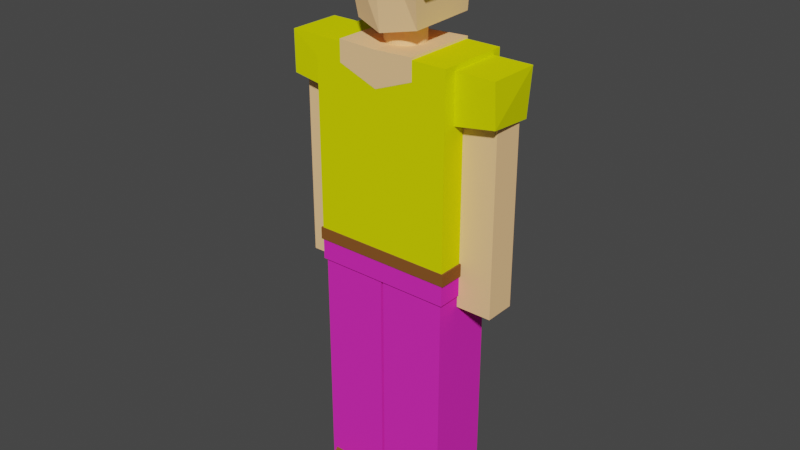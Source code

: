 # Source: humanyellow.blend  (saved by Blender 2.90.8; exported with 4.5.12 LTS)
import bpy
from mathutils import Matrix  # noqa: F401  (used for matrix-valued properties, if any)

bpy.ops.wm.read_factory_settings(use_empty=True)
scene = bpy.context.scene
scene.name = 'Scene'

# ---- collections
col_collection = bpy.data.collections.new('Collection'); scene.collection.children.link(col_collection)

# ---- materials (node trees are filled in below, after node groups)
mat_pants3 = bpy.data.materials.new('pants3')
mat_pants3.use_transparent_shadow = False
mat_pants3.diffuse_color = (0.8, 0.02905, 0.5063, 1.0)
mat_skin_019 = bpy.data.materials.new('skin.019')
mat_skin_019.use_transparent_shadow = False
mat_skin_019.diffuse_color = (1.0, 0.6105, 0.2961, 1.0)
mat_skin_016 = bpy.data.materials.new('skin.016')
mat_skin_016.use_transparent_shadow = False
mat_skin_016.diffuse_color = (1.0, 0.6105, 0.2961, 1.0)
mat_belt_028 = bpy.data.materials.new('belt.028')
mat_belt_028.use_transparent_shadow = False
mat_belt_028.diffuse_color = (0.237, 0.08851, 0.0218, 1.0)
mat_belt_027 = bpy.data.materials.new('belt.027')
mat_belt_027.use_transparent_shadow = False
mat_belt_027.diffuse_color = (0.237, 0.08851, 0.0218, 1.0)
mat_belt_026 = bpy.data.materials.new('belt.026')
mat_belt_026.use_transparent_shadow = False
mat_belt_026.diffuse_color = (0.237, 0.08851, 0.0218, 1.0)
mat_belt_025 = bpy.data.materials.new('belt.025')
mat_belt_025.use_transparent_shadow = False
mat_belt_025.diffuse_color = (0.237, 0.08851, 0.0218, 1.0)
mat_skin_008 = bpy.data.materials.new('skin.008')
mat_skin_008.use_transparent_shadow = False
mat_skin_008.diffuse_color = (1.0, 0.6105, 0.2961, 1.0)
mat_skin_007 = bpy.data.materials.new('skin.007')
mat_skin_007.use_transparent_shadow = False
mat_skin_007.diffuse_color = (1.0, 0.6105, 0.2961, 1.0)
mat_shirt3 = bpy.data.materials.new('shirt3')
mat_shirt3.use_transparent_shadow = False
mat_shirt3.diffuse_color = (0.7532, 0.8, 0.0015, 1.0)
mat_belt_011 = bpy.data.materials.new('belt.011')
mat_belt_011.use_transparent_shadow = False
mat_belt_011.diffuse_color = (0.237, 0.08851, 0.0218, 1.0)
mat_belt_010 = bpy.data.materials.new('belt.010')
mat_belt_010.use_transparent_shadow = False
mat_belt_010.diffuse_color = (0.237, 0.08851, 0.0218, 1.0)
mat_belt_009 = bpy.data.materials.new('belt.009')
mat_belt_009.use_transparent_shadow = False
mat_belt_009.diffuse_color = (0.237, 0.08851, 0.0218, 1.0)
mat_belt_008 = bpy.data.materials.new('belt.008')
mat_belt_008.use_transparent_shadow = False
mat_belt_008.diffuse_color = (0.237, 0.08851, 0.0218, 1.0)
mat_skin_006 = bpy.data.materials.new('skin.006')
mat_skin_006.use_transparent_shadow = False
mat_skin_006.diffuse_color = (1.0, 0.6105, 0.2961, 1.0)

# ---- material node trees

# ---- world
world_world = bpy.data.worlds.new('World'); scene.world = world_world
world_world.use_nodes = True; world_world.node_tree.nodes.clear()
_N = world_world.node_tree.nodes; _L = world_world.node_tree.links
n0 = _N.new('ShaderNodeOutputWorld'); n0.name = 'World Output'; n0.location = (300, 300)
n1 = _N.new('ShaderNodeBackground'); n1.name = 'Background'; n1.location = (10, 300)
n1.inputs[0].default_value = (0.05088, 0.05088, 0.05088, 1.0)
_L.new(n1.outputs[0], n0.inputs[0])
n0.is_active_output = True
world_world.color = (0.05088, 0.05088, 0.05088)
world_world.use_sun_shadow = False
world_world.sun_shadow_jitter_overblur = 0.0

# ---- meshes
me_cube_034 = bpy.data.meshes.new('Cube.034')
me_cube_034.from_pydata([(1.0, -3.848, -0.2599), (1.0, 3.848, -0.2599), (1.0, -3.848, 0.2599), (1.0, 3.848, 0.2599), (-1.0, -3.848, -0.2599), (-1.0, 3.848, -0.2599), (-1.0, -3.848, 0.2599), (-1.0, 3.848, 0.2599), (1.018, 9.379, 0.1283), (1.018, 10.7, 0.1283), (0.9007, 9.379, 0.1256), (0.9007, 10.7, 0.1256), (0.7879, 9.379, 0.1174), (0.7879, 10.7, 0.1174), (0.6839, 9.379, 0.1042), (0.6839, 10.7, 0.1042), (0.5928, 9.379, 0.08634), (0.5928, 10.7, 0.08634), (0.518, 9.379, 0.06461), (0.518, 10.7, 0.06461), (0.4625, 9.379, 0.03982), (0.4625, 10.7, 0.03982), (0.4283, 9.379, 0.01293), (0.4283, 10.7, 0.01293), (0.4167, 9.379, -0.01505), (0.4167, 10.7, -0.01505), (0.4283, 9.379, -0.04302), (0.4283, 10.7, -0.04302), (0.4625, 9.379, -0.06992), (0.4625, 10.7, -0.06992), (0.518, 9.379, -0.09471), (0.518, 10.7, -0.09471), (0.5928, 9.379, -0.1164), (0.5928, 10.7, -0.1164), (0.6839, 9.379, -0.1343), (0.6839, 10.7, -0.1343), (0.7879, 9.379, -0.1475), (0.7879, 10.7, -0.1475), (0.9007, 9.379, -0.1557), (0.9007, 10.7, -0.1557), (1.018, 9.379, -0.1584), (1.018, 10.7, -0.1584), (1.135, 9.379, -0.1557), (1.135, 10.7, -0.1557), (1.248, 9.379, -0.1475), (1.248, 10.7, -0.1475), (1.352, 9.379, -0.1343), (1.352, 10.7, -0.1343), (1.443, 9.379, -0.1164), (1.443, 10.7, -0.1164), (1.518, 9.379, -0.09471), (1.518, 10.7, -0.09471), (1.573, 9.379, -0.06992), (1.573, 10.7, -0.06992), (1.608, 9.379, -0.04302), (1.608, 10.7, -0.04302), (1.619, 9.379, -0.01505), (1.619, 10.7, -0.01505), (1.608, 9.379, 0.01293), (1.608, 10.7, 0.01293), (1.573, 9.379, 0.03982), (1.573, 10.7, 0.03982), (1.518, 9.379, 0.06461), (1.518, 10.7, 0.06461), (1.443, 9.379, 0.08634), (1.443, 10.7, 0.08634), (1.352, 9.379, 0.1042), (1.352, 10.7, 0.1042), (1.248, 9.379, 0.1174), (1.248, 10.7, 0.1174), (1.135, 9.379, 0.1256), (1.135, 10.7, 0.1256), (1.955, 10.75, -0.3769), (2.157, 13.33, -0.3769), (2.004, 10.71, 0.1858), (2.157, 13.33, 0.2922), (0.1452, 10.63, -0.3769), (-0.2478, 13.3, -0.3769), (0.1201, 10.72, 0.1932), (-0.1292, 13.3, 0.2922), (0.9471, 10.49, 0.2351), (0.8958, 13.45, 0.2922), (1.001, 10.74, -0.3769), (0.8972, 13.32, -0.3769), (2.108, 13.09, -0.3342), (2.108, 13.55, -0.3342), (2.108, 13.09, 0.2218), (2.108, 13.55, 0.2218), (-0.09206, 13.09, -0.3342), (-0.09206, 13.55, -0.3342), (-0.09206, 13.09, 0.2218), (-0.09206, 13.55, 0.2218), (2.128, 11.37, -0.3139), (2.128, 11.37, -0.4332), (2.128, 13.51, -0.3139), (2.128, 13.51, -0.4332), (-0.07213, 11.37, -0.3139), (-0.07213, 11.37, -0.4332), (-0.07213, 13.51, -0.3139), (-0.07213, 13.51, -0.4332), (0.301, 12.02, -0.4138), (-0.1407, 11.95, -0.4141), (0.07095, 13.58, -0.4031), (-0.3708, 13.51, -0.4033), (0.3053, 11.96, 0.2174), (-0.1364, 11.89, 0.2171), (0.07527, 13.51, 0.2281), (-0.3665, 13.44, 0.2279), (2.358, 11.85, -0.4138), (1.912, 11.87, -0.4141), (2.421, 13.42, -0.4031), (1.975, 13.44, -0.4033), (2.351, 11.79, 0.2174), (1.904, 11.81, 0.2171), (2.414, 13.36, 0.2281), (1.967, 13.38, 0.2279), (4.197, 2.944, -0.1797), (4.197, 8.814, -0.1797), (4.197, 2.944, 0.07277), (4.197, 8.814, 0.07277), (3.112, 2.944, -0.1797), (3.112, 8.814, -0.1797), (3.112, 2.944, 0.07277), (3.112, 8.814, 0.07277), (-1.082, 2.944, -0.1797), (-1.082, 8.814, -0.1797), (-1.082, 2.944, 0.07277), (-1.082, 8.814, 0.07277), (-2.168, 2.944, -0.1797), (-2.168, 8.814, -0.1797), (-2.168, 2.944, 0.07277), (-2.168, 8.814, 0.07277), (2.111, 8.292, -0.2463), (2.111, 9.922, -0.2463), (2.111, 8.292, 0.1772), (2.111, 9.922, 0.1772), (4.239, 8.447, -0.2448), (4.349, 9.922, -0.2463), (4.382, 8.641, 0.1667), (4.349, 9.922, 0.1772), (-0.02509, 8.292, -0.2441), (-0.02509, 9.922, -0.2441), (-0.02509, 8.292, 0.1795), (-0.02509, 9.922, 0.1795), (-2.153, 8.447, -0.2426), (-2.263, 9.922, -0.2441), (-2.296, 8.641, 0.1689), (-2.263, 9.922, 0.1795), (2.805, -3.386, 0.1886), (2.805, -3.29, 0.2043), (2.805, -4.0, 0.4425), (2.805, -3.905, 0.4582), (1.241, -3.386, 0.1886), (1.241, -3.29, 0.2043), (1.241, -4.0, 0.4425), (1.241, -3.905, 0.4582), (2.809, -3.847, 0.2615), (2.809, -3.703, 0.2965), (1.245, -3.847, 0.2615), (1.245, -3.698, 0.2981), (2.947, -4.039, -0.2522), (2.947, -3.866, -0.2522), (2.947, -4.039, 0.5386), (2.947, -3.866, 0.5386), (1.04, -4.039, -0.2522), (1.04, -3.866, -0.2522), (1.04, -4.039, 0.5386), (1.04, -3.866, 0.5386), (0.8371, -4.039, -0.2522), (0.8371, -3.866, -0.2522), (0.8371, -4.039, 0.5386), (0.8371, -3.866, 0.5386), (-1.07, -4.039, -0.2522), (-1.07, -3.866, -0.2522), (-1.07, -4.039, 0.5386), (-1.07, -3.866, 0.5386), (0.6956, -3.386, 0.1886), (0.6956, -3.29, 0.2043), (0.6956, -4.0, 0.4425), (0.6956, -3.905, 0.4582), (-0.8691, -3.386, 0.1886), (-0.8691, -3.29, 0.2043), (-0.8691, -4.0, 0.4425), (-0.8691, -3.905, 0.4582), (0.6998, -3.847, 0.2615), (0.6998, -3.703, 0.2965), (-0.8648, -3.847, 0.2615), (-0.8648, -3.698, 0.2981), (3.086, -3.848, -0.2599), (3.086, 3.848, -0.2599), (3.086, -3.848, 0.2599), (3.086, 3.848, 0.2599), (1.086, -3.848, -0.2599), (1.086, 3.848, -0.2599), (1.086, -3.848, 0.2599), (1.086, 3.848, 0.2599), (3.21, 3.956, -0.3249), (3.21, 4.332, -0.3249), (3.21, 3.956, 0.284), (3.21, 4.332, 0.284), (-1.126, 3.956, -0.3249), (-1.126, 4.332, -0.3249), (-1.126, 3.956, 0.284), (-1.126, 4.332, 0.284), (3.157, 3.317, -0.3174), (3.157, 4.112, -0.3174), (3.157, 3.317, 0.2765), (3.157, 4.112, 0.2765), (-1.073, 3.317, -0.3174), (-1.073, 4.112, -0.3174), (-1.073, 3.317, 0.2765), (-1.073, 4.112, 0.2765), (3.157, 4.096, -0.3174), (3.157, 10.07, -0.3174), (3.157, 4.096, 0.2765), (3.157, 10.07, 0.2765), (-1.073, 4.096, -0.3174), (-1.073, 10.07, -0.3174), (-1.073, 4.096, 0.2765), (-1.073, 10.07, 0.2765), (2.119, 9.488, -0.3283), (2.119, 10.14, -0.3283), (2.119, 9.488, 0.2784), (2.119, 10.14, 0.2784), (-0.2522, 9.488, -0.3283), (-0.2522, 10.14, -0.3283), (-0.2522, 9.488, 0.2784), (-0.2522, 10.14, 0.2784), (0.9334, 9.027, 0.2784), (0.9334, 10.09, 0.2784), (0.9334, 9.027, -0.3283), (0.9334, 10.08, -0.3283)], [], [(0, 1, 3, 2), (2, 3, 7, 6), (6, 7, 5, 4), (4, 5, 1, 0), (2, 6, 4, 0), (7, 3, 1, 5), (8, 9, 11, 10), (10, 11, 13, 12), (12, 13, 15, 14), (14, 15, 17, 16), (16, 17, 19, 18), (18, 19, 21, 20), (20, 21, 23, 22), (22, 23, 25, 24), (24, 25, 27, 26), (26, 27, 29, 28), (28, 29, 31, 30), (30, 31, 33, 32), (32, 33, 35, 34), (34, 35, 37, 36), (36, 37, 39, 38), (38, 39, 41, 40), (40, 41, 43, 42), (42, 43, 45, 44), (44, 45, 47, 46), (46, 47, 49, 48), (48, 49, 51, 50), (50, 51, 53, 52), (52, 53, 55, 54), (54, 55, 57, 56), (56, 57, 59, 58), (58, 59, 61, 60), (60, 61, 63, 62), (62, 63, 65, 64), (64, 65, 67, 66), (66, 67, 69, 68), (11, 9, 71, 69, 67, 65, 63, 61, 59, 57, 55, 53, 51, 49, 47, 45, 43, 41, 39, 37, 35, 33, 31, 29, 27, 25, 23, 21, 19, 17, 15, 13), (68, 69, 71, 70), (70, 71, 9, 8), (8, 10, 12, 14, 16, 18, 20, 22, 24, 26, 28, 30, 32, 34, 36, 38, 40, 42, 44, 46, 48, 50, 52, 54, 56, 58, 60, 62, 64, 66, 68, 70), (72, 73, 75, 74), (80, 81, 79, 78), (78, 79, 77, 76), (82, 83, 73, 72), (80, 78, 76, 82), (81, 75, 73, 83), (79, 81, 83, 77), (74, 80, 82, 72), (76, 77, 83, 82), (74, 75, 81, 80), (84, 85, 87, 86), (86, 87, 91, 90), (90, 91, 89, 88), (88, 89, 85, 84), (86, 90, 88, 84), (91, 87, 85, 89), (92, 93, 95, 94), (94, 95, 99, 98), (98, 99, 97, 96), (96, 97, 93, 92), (94, 98, 96, 92), (99, 95, 93, 97), (100, 101, 103, 102), (102, 103, 107, 106), (106, 107, 105, 104), (104, 105, 101, 100), (102, 106, 104, 100), (107, 103, 101, 105), (108, 109, 111, 110), (110, 111, 115, 114), (114, 115, 113, 112), (112, 113, 109, 108), (110, 114, 112, 108), (115, 111, 109, 113), (116, 117, 119, 118), (118, 119, 123, 122), (122, 123, 121, 120), (120, 121, 117, 116), (118, 122, 120, 116), (123, 119, 117, 121), (124, 125, 127, 126), (126, 127, 131, 130), (130, 131, 129, 128), (128, 129, 125, 124), (126, 130, 128, 124), (131, 127, 125, 129), (132, 134, 135, 133), (134, 138, 139, 135), (138, 136, 137, 139), (136, 132, 133, 137), (134, 132, 136, 138), (139, 137, 133, 135), (140, 141, 143, 142), (142, 143, 147, 146), (146, 147, 145, 144), (144, 145, 141, 140), (142, 146, 144, 140), (147, 143, 141, 145), (156, 157, 151, 150), (150, 151, 155, 154), (158, 159, 153, 152), (152, 153, 149, 148), (156, 158, 152, 148), (159, 157, 149, 153), (155, 151, 157, 159), (150, 154, 158, 156), (154, 155, 159, 158), (148, 149, 157, 156), (160, 161, 163, 162), (162, 163, 167, 166), (166, 167, 165, 164), (164, 165, 161, 160), (162, 166, 164, 160), (167, 163, 161, 165), (168, 169, 171, 170), (170, 171, 175, 174), (174, 175, 173, 172), (172, 173, 169, 168), (170, 174, 172, 168), (175, 171, 169, 173), (184, 185, 179, 178), (178, 179, 183, 182), (186, 187, 181, 180), (180, 181, 177, 176), (184, 186, 180, 176), (187, 185, 177, 181), (183, 179, 185, 187), (178, 182, 186, 184), (182, 183, 187, 186), (176, 177, 185, 184), (188, 189, 191, 190), (190, 191, 195, 194), (194, 195, 193, 192), (192, 193, 189, 188), (190, 194, 192, 188), (195, 191, 189, 193), (196, 197, 199, 198), (198, 199, 203, 202), (202, 203, 201, 200), (200, 201, 197, 196), (198, 202, 200, 196), (203, 199, 197, 201), (204, 205, 207, 206), (206, 207, 211, 210), (210, 211, 209, 208), (208, 209, 205, 204), (206, 210, 208, 204), (211, 207, 205, 209), (212, 213, 215, 214), (214, 215, 219, 218), (218, 219, 217, 216), (216, 217, 213, 212), (214, 218, 216, 212), (219, 215, 213, 217), (220, 221, 223, 222), (228, 229, 227, 226), (226, 227, 225, 224), (230, 231, 221, 220), (228, 226, 224, 230), (229, 223, 221, 231), (227, 229, 231, 225), (222, 228, 230, 220), (224, 225, 231, 230), (222, 223, 229, 228)])
me_cube_034.polygons.foreach_set('material_index', [0, 0, 0, 0, 0, 0, 1, 1, 1, 1, 1, 1, 1, 1, 1, 1, 1, 1, 1, 1, 1, 1, 1, 1, 1, 1, 1, 1, 1, 1, 1, 1, 1, 1, 1, 1, 1, 1, 1, 1, 2, 2, 2, 2, 2, 2, 2, 2, 2, 2, 3, 3, 3, 3, 3, 3, 4, 4, 4, 4, 4, 4, 5, 5, 5, 5, 5, 5, 6, 6, 6, 6, 6, 6, 7, 7, 7, 7, 7, 7, 8, 8, 8, 8, 8, 8, 9, 9, 9, 9, 9, 9, 9, 9, 9, 9, 9, 9, 10, 10, 10, 10, 10, 10, 10, 10, 10, 10, 11, 11, 11, 11, 11, 11, 12, 12, 12, 12, 12, 12, 13, 13, 13, 13, 13, 13, 13, 13, 13, 13, 0, 0, 0, 0, 0, 0, 13, 13, 13, 13, 13, 13, 0, 0, 0, 0, 0, 0, 9, 9, 9, 9, 9, 9, 14, 14, 14, 14, 14, 14, 14, 14, 14, 14])
_uv = me_cube_034.uv_layers.new(name='UVMap')
_uv.uv.foreach_set('vector', [0.375, 0.0, 0.625, 0.0, 0.625, 0.25, 0.375, 0.25, 0.375, 0.25, 0.625, 0.25, 0.625, 0.5, 0.375, 0.5, 0.375, 0.5, 0.625, 0.5, 0.625, 0.75, 0.375, 0.75, 0.375, 0.75, 0.625, 0.75, 0.625, 1.0, 0.375, 1.0, 0.125, 0.5, 0.375, 0.5, 0.375, 0.75, 0.125, 0.75, 0.625, 0.5, 0.875, 0.5, 0.875, 0.75, 0.625, 0.75, 1.0, 0.5, 1.0, 1.0, 0.9688, 1.0, 0.9688, 0.5, 0.9688, 0.5, 0.9688, 1.0, 0.9375, 1.0, 0.9375, 0.5, 0.9375, 0.5, 0.9375, 1.0, 0.9062, 1.0, 0.9062, 0.5, 0.9062, 0.5, 0.9062, 1.0, 0.875, 1.0, 0.875, 0.5, 0.875, 0.5, 0.875, 1.0, 0.8438, 1.0, 0.8438, 0.5, 0.8438, 0.5, 0.8438, 1.0, 0.8125, 1.0, 0.8125, 0.5, 0.8125, 0.5, 0.8125, 1.0, 0.7812, 1.0, 0.7812, 0.5, 0.7812, 0.5, 0.7812, 1.0, 0.75, 1.0, 0.75, 0.5, 0.75, 0.5, 0.75, 1.0, 0.7188, 1.0, 0.7188, 0.5, 0.7188, 0.5, 0.7188, 1.0, 0.6875, 1.0, 0.6875, 0.5, 0.6875, 0.5, 0.6875, 1.0, 0.6562, 1.0, 0.6562, 0.5, 0.6562, 0.5, 0.6562, 1.0, 0.625, 1.0, 0.625, 0.5, 0.625, 0.5, 0.625, 1.0, 0.5938, 1.0, 0.5938, 0.5, 0.5938, 0.5, 0.5938, 1.0, 0.5625, 1.0, 0.5625, 0.5, 0.5625, 0.5, 0.5625, 1.0, 0.5312, 1.0, 0.5312, 0.5, 0.5312, 0.5, 0.5312, 1.0, 0.5, 1.0, 0.5, 0.5, 0.5, 0.5, 0.5, 1.0, 0.4688, 1.0, 0.4688, 0.5, 0.4688, 0.5, 0.4688, 1.0, 0.4375, 1.0, 0.4375, 0.5, 0.4375, 0.5, 0.4375, 1.0, 0.4062, 1.0, 0.4062, 0.5, 0.4062, 0.5, 0.4062, 1.0, 0.375, 1.0, 0.375, 0.5, 0.375, 0.5, 0.375, 1.0, 0.3438, 1.0, 0.3438, 0.5, 0.3438, 0.5, 0.3438, 1.0, 0.3125, 1.0, 0.3125, 0.5, 0.3125, 0.5, 0.3125, 1.0, 0.2812, 1.0, 0.2812, 0.5, 0.2812, 0.5, 0.2812, 1.0, 0.25, 1.0, 0.25, 0.5, 0.25, 0.5, 0.25, 1.0, 0.2188, 1.0, 0.2188, 0.5, 0.2188, 0.5, 0.2188, 1.0, 0.1875, 1.0, 0.1875, 0.5, 0.1875, 0.5, 0.1875, 1.0, 0.1562, 1.0, 0.1562, 0.5, 0.1562, 0.5, 0.1562, 1.0, 0.125, 1.0, 0.125, 0.5, 0.125, 0.5, 0.125, 1.0, 0.09375, 1.0, 0.09375, 0.5, 0.09375, 0.5, 0.09375, 1.0, 0.0625, 1.0, 0.0625, 0.5, 0.2968, 0.4854, 0.25, 0.49, 0.2032, 0.4854, 0.1582, 0.4717, 0.1167, 0.4496, 0.08029, 0.4197, 0.05045, 0.3833, 0.02827, 0.3418, 0.01461, 0.2968, 0.01, 0.25, 0.01461, 0.2032, 0.02827, 0.1582, 0.05045, 0.1167, 0.08029, 0.08029, 0.1167, 0.05045, 0.1582, 0.02827, 0.2032, 0.01461, 0.25, 0.01, 0.2968, 0.01461, 0.3418, 0.02827, 0.3833, 0.05045, 0.4197, 0.08029, 0.4496, 0.1167, 0.4717, 0.1582, 0.4854, 0.2032, 0.49, 0.25, 0.4854, 0.2968, 0.4717, 0.3418, 0.4496, 0.3833, 0.4197, 0.4197, 0.3833, 0.4496, 0.3418, 0.4717, 0.0625, 0.5, 0.0625, 1.0, 0.03125, 1.0, 0.03125, 0.5, 0.03125, 0.5, 0.03125, 1.0, 0.0, 1.0, 0.0, 0.5, 0.75, 0.49, 0.7968, 0.4854, 0.8418, 0.4717, 0.8833, 0.4496, 0.9197, 0.4197, 0.9496, 0.3833, 0.9717, 0.3418, 0.9854, 0.2968, 0.99, 0.25, 0.9854, 0.2032, 0.9717, 0.1582, 0.9496, 0.1167, 0.9197, 0.08029, 0.8833, 0.05045, 0.8418, 0.02827, 0.7968, 0.01461, 0.75, 0.01, 0.7032, 0.01461, 0.6582, 0.02827, 0.6167, 0.05045, 0.5803, 0.08029, 0.5504, 0.1167, 0.5283, 0.1582, 0.5146, 0.2032, 0.51, 0.25, 0.5146, 0.2968, 0.5283, 0.3418, 0.5504, 0.3833, 0.5803, 0.4197, 0.6167, 0.4496, 0.6582, 0.4717, 0.7032, 0.4854, 0.375, 0.0, 0.625, 0.0, 0.625, 0.25, 0.375, 0.25, 0.375, 0.375, 0.625, 0.375, 0.625, 0.5, 0.375, 0.5, 0.375, 0.5, 0.625, 0.5, 0.625, 0.75, 0.375, 0.75, 0.375, 0.875, 0.625, 0.875, 0.625, 1.0, 0.375, 1.0, 0.25, 0.5, 0.375, 0.5, 0.375, 0.75, 0.25, 0.75, 0.75, 0.5, 0.875, 0.5, 0.875, 0.75, 0.75, 0.75, 0.625, 0.5, 0.75, 0.5, 0.75, 0.75, 0.625, 0.75, 0.125, 0.5, 0.25, 0.5, 0.25, 0.75, 0.125, 0.75, 0.375, 0.75, 0.625, 0.75, 0.625, 0.875, 0.375, 0.875, 0.375, 0.25, 0.625, 0.25, 0.625, 0.375, 0.375, 0.375, 0.375, 0.0, 0.625, 0.0, 0.625, 0.25, 0.375, 0.25, 0.375, 0.25, 0.625, 0.25, 0.625, 0.5, 0.375, 0.5, 0.375, 0.5, 0.625, 0.5, 0.625, 0.75, 0.375, 0.75, 0.375, 0.75, 0.625, 0.75, 0.625, 1.0, 0.375, 1.0, 0.125, 0.5, 0.375, 0.5, 0.375, 0.75, 0.125, 0.75, 0.625, 0.5, 0.875, 0.5, 0.875, 0.75, 0.625, 0.75, 0.375, 0.0, 0.625, 0.0, 0.625, 0.25, 0.375, 0.25, 0.375, 0.25, 0.625, 0.25, 0.625, 0.5, 0.375, 0.5, 0.375, 0.5, 0.625, 0.5, 0.625, 0.75, 0.375, 0.75, 0.375, 0.75, 0.625, 0.75, 0.625, 1.0, 0.375, 1.0, 0.125, 0.5, 0.375, 0.5, 0.375, 0.75, 0.125, 0.75, 0.625, 0.5, 0.875, 0.5, 0.875, 0.75, 0.625, 0.75, 0.375, 0.0, 0.625, 0.0, 0.625, 0.25, 0.375, 0.25, 0.375, 0.25, 0.625, 0.25, 0.625, 0.5, 0.375, 0.5, 0.375, 0.5, 0.625, 0.5, 0.625, 0.75, 0.375, 0.75, 0.375, 0.75, 0.625, 0.75, 0.625, 1.0, 0.375, 1.0, 0.125, 0.5, 0.375, 0.5, 0.375, 0.75, 0.125, 0.75, 0.625, 0.5, 0.875, 0.5, 0.875, 0.75, 0.625, 0.75, 0.375, 0.0, 0.625, 0.0, 0.625, 0.25, 0.375, 0.25, 0.375, 0.25, 0.625, 0.25, 0.625, 0.5, 0.375, 0.5, 0.375, 0.5, 0.625, 0.5, 0.625, 0.75, 0.375, 0.75, 0.375, 0.75, 0.625, 0.75, 0.625, 1.0, 0.375, 1.0, 0.125, 0.5, 0.375, 0.5, 0.375, 0.75, 0.125, 0.75, 0.625, 0.5, 0.875, 0.5, 0.875, 0.75, 0.625, 0.75, 0.375, 0.0, 0.625, 0.0, 0.625, 0.25, 0.375, 0.25, 0.375, 0.25, 0.625, 0.25, 0.625, 0.5, 0.375, 0.5, 0.375, 0.5, 0.625, 0.5, 0.625, 0.75, 0.375, 0.75, 0.375, 0.75, 0.625, 0.75, 0.625, 1.0, 0.375, 1.0, 0.125, 0.5, 0.375, 0.5, 0.375, 0.75, 0.125, 0.75, 0.625, 0.5, 0.875, 0.5, 0.875, 0.75, 0.625, 0.75, 0.375, 0.0, 0.625, 0.0, 0.625, 0.25, 0.375, 0.25, 0.375, 0.25, 0.625, 0.25, 0.625, 0.5, 0.375, 0.5, 0.375, 0.5, 0.625, 0.5, 0.625, 0.75, 0.375, 0.75, 0.375, 0.75, 0.625, 0.75, 0.625, 1.0, 0.375, 1.0, 0.125, 0.5, 0.375, 0.5, 0.375, 0.75, 0.125, 0.75, 0.625, 0.5, 0.875, 0.5, 0.875, 0.75, 0.625, 0.75, 0.375, 0.0, 0.375, 0.25, 0.625, 0.25, 0.625, 0.0, 0.375, 0.25, 0.375, 0.5, 0.625, 0.5, 0.625, 0.25, 0.375, 0.5, 0.375, 0.75, 0.625, 0.75, 0.625, 0.5, 0.375, 0.75, 0.375, 1.0, 0.625, 1.0, 0.625, 0.75, 0.125, 0.5, 0.125, 0.75, 0.375, 0.75, 0.375, 0.5, 0.625, 0.5, 0.625, 0.75, 0.875, 0.75, 0.875, 0.5, 0.375, 0.0, 0.625, 0.0, 0.625, 0.25, 0.375, 0.25, 0.375, 0.25, 0.625, 0.25, 0.625, 0.5, 0.375, 0.5, 0.375, 0.5, 0.625, 0.5, 0.625, 0.75, 0.375, 0.75, 0.375, 0.75, 0.625, 0.75, 0.625, 1.0, 0.375, 1.0, 0.125, 0.5, 0.375, 0.5, 0.375, 0.75, 0.125, 0.75, 0.625, 0.5, 0.875, 0.5, 0.875, 0.75, 0.625, 0.75, 0.375, 0.125, 0.625, 0.125, 0.625, 0.25, 0.375, 0.25, 0.375, 0.25, 0.625, 0.25, 0.625, 0.5, 0.375, 0.5, 0.375, 0.625, 0.625, 0.625, 0.625, 0.75, 0.375, 0.75, 0.375, 0.75, 0.625, 0.75, 0.625, 1.0, 0.375, 1.0, 0.125, 0.625, 0.375, 0.625, 0.375, 0.75, 0.125, 0.75, 0.625, 0.625, 0.875, 0.625, 0.875, 0.75, 0.625, 0.75, 0.625, 0.5, 0.875, 0.5, 0.875, 0.625, 0.625, 0.625, 0.125, 0.5, 0.375, 0.5, 0.375, 0.625, 0.125, 0.625, 0.375, 0.5, 0.625, 0.5, 0.625, 0.625, 0.375, 0.625, 0.375, 0.0, 0.625, 0.0, 0.625, 0.125, 0.375, 0.125, 0.375, 0.0, 0.625, 0.0, 0.625, 0.25, 0.375, 0.25, 0.375, 0.25, 0.625, 0.25, 0.625, 0.5, 0.375, 0.5, 0.375, 0.5, 0.625, 0.5, 0.625, 0.75, 0.375, 0.75, 0.375, 0.75, 0.625, 0.75, 0.625, 1.0, 0.375, 1.0, 0.125, 0.5, 0.375, 0.5, 0.375, 0.75, 0.125, 0.75, 0.625, 0.5, 0.875, 0.5, 0.875, 0.75, 0.625, 0.75, 0.375, 0.0, 0.625, 0.0, 0.625, 0.25, 0.375, 0.25, 0.375, 0.25, 0.625, 0.25, 0.625, 0.5, 0.375, 0.5, 0.375, 0.5, 0.625, 0.5, 0.625, 0.75, 0.375, 0.75, 0.375, 0.75, 0.625, 0.75, 0.625, 1.0, 0.375, 1.0, 0.125, 0.5, 0.375, 0.5, 0.375, 0.75, 0.125, 0.75, 0.625, 0.5, 0.875, 0.5, 0.875, 0.75, 0.625, 0.75, 0.375, 0.125, 0.625, 0.125, 0.625, 0.25, 0.375, 0.25, 0.375, 0.25, 0.625, 0.25, 0.625, 0.5, 0.375, 0.5, 0.375, 0.625, 0.625, 0.625, 0.625, 0.75, 0.375, 0.75, 0.375, 0.75, 0.625, 0.75, 0.625, 1.0, 0.375, 1.0, 0.125, 0.625, 0.375, 0.625, 0.375, 0.75, 0.125, 0.75, 0.625, 0.625, 0.875, 0.625, 0.875, 0.75, 0.625, 0.75, 0.625, 0.5, 0.875, 0.5, 0.875, 0.625, 0.625, 0.625, 0.125, 0.5, 0.375, 0.5, 0.375, 0.625, 0.125, 0.625, 0.375, 0.5, 0.625, 0.5, 0.625, 0.625, 0.375, 0.625, 0.375, 0.0, 0.625, 0.0, 0.625, 0.125, 0.375, 0.125, 0.375, 0.0, 0.625, 0.0, 0.625, 0.25, 0.375, 0.25, 0.375, 0.25, 0.625, 0.25, 0.625, 0.5, 0.375, 0.5, 0.375, 0.5, 0.625, 0.5, 0.625, 0.75, 0.375, 0.75, 0.375, 0.75, 0.625, 0.75, 0.625, 1.0, 0.375, 1.0, 0.125, 0.5, 0.375, 0.5, 0.375, 0.75, 0.125, 0.75, 0.625, 0.5, 0.875, 0.5, 0.875, 0.75, 0.625, 0.75, 0.375, 0.0, 0.625, 0.0, 0.625, 0.25, 0.375, 0.25, 0.375, 0.25, 0.625, 0.25, 0.625, 0.5, 0.375, 0.5, 0.375, 0.5, 0.625, 0.5, 0.625, 0.75, 0.375, 0.75, 0.375, 0.75, 0.625, 0.75, 0.625, 1.0, 0.375, 1.0, 0.125, 0.5, 0.375, 0.5, 0.375, 0.75, 0.125, 0.75, 0.625, 0.5, 0.875, 0.5, 0.875, 0.75, 0.625, 0.75, 0.375, 0.0, 0.625, 0.0, 0.625, 0.25, 0.375, 0.25, 0.375, 0.25, 0.625, 0.25, 0.625, 0.5, 0.375, 0.5, 0.375, 0.5, 0.625, 0.5, 0.625, 0.75, 0.375, 0.75, 0.375, 0.75, 0.625, 0.75, 0.625, 1.0, 0.375, 1.0, 0.125, 0.5, 0.375, 0.5, 0.375, 0.75, 0.125, 0.75, 0.625, 0.5, 0.875, 0.5, 0.875, 0.75, 0.625, 0.75, 0.375, 0.0, 0.625, 0.0, 0.625, 0.25, 0.375, 0.25, 0.375, 0.25, 0.625, 0.25, 0.625, 0.5, 0.375, 0.5, 0.375, 0.5, 0.625, 0.5, 0.625, 0.75, 0.375, 0.75, 0.375, 0.75, 0.625, 0.75, 0.625, 1.0, 0.375, 1.0, 0.125, 0.5, 0.375, 0.5, 0.375, 0.75, 0.125, 0.75, 0.625, 0.5, 0.875, 0.5, 0.875, 0.75, 0.625, 0.75, 0.375, 0.0, 0.625, 0.0, 0.625, 0.25, 0.375, 0.25, 0.375, 0.375, 0.625, 0.375, 0.625, 0.5, 0.375, 0.5, 0.375, 0.5, 0.625, 0.5, 0.625, 0.75, 0.375, 0.75, 0.375, 0.875, 0.625, 0.875, 0.625, 1.0, 0.375, 1.0, 0.25, 0.5, 0.375, 0.5, 0.375, 0.75, 0.25, 0.75, 0.75, 0.5, 0.875, 0.5, 0.875, 0.75, 0.75, 0.75, 0.625, 0.5, 0.75, 0.5, 0.75, 0.75, 0.625, 0.75, 0.125, 0.5, 0.25, 0.5, 0.25, 0.75, 0.125, 0.75, 0.375, 0.75, 0.625, 0.75, 0.625, 0.875, 0.375, 0.875, 0.375, 0.25, 0.625, 0.25, 0.625, 0.375, 0.375, 0.375])
me_cube_034.materials.append(mat_pants3)
me_cube_034.materials.append(mat_skin_019)
me_cube_034.materials.append(mat_skin_016)
me_cube_034.materials.append(mat_belt_028)
me_cube_034.materials.append(mat_belt_027)
me_cube_034.materials.append(mat_belt_026)
me_cube_034.materials.append(mat_belt_025)
me_cube_034.materials.append(mat_skin_008)
me_cube_034.materials.append(mat_skin_007)
me_cube_034.materials.append(mat_shirt3)
me_cube_034.materials.append(mat_belt_011)
me_cube_034.materials.append(mat_belt_010)
me_cube_034.materials.append(mat_belt_009)
me_cube_034.materials.append(mat_belt_008)
me_cube_034.materials.append(mat_skin_006)
me_cube_034.use_mirror_x = True
me_cube_034.update()

# ---- objects
ob_cube_032 = bpy.data.objects.new('Cube.032', me_cube_034)

# ---- transforms, parenting, visibility, modifiers, constraints
ob_cube_032.location = (0.0, 0.0, 0.0)
ob_cube_032.scale = (0.1531, 0.1498, 0.5762)
ob_cube_032.delta_rotation_euler = (1.571, 0.0, 0.0)
ob_cube_032.lineart.crease_threshold = 0.0
ob_cube_032.use_mesh_mirror_x = True

# ---- collection membership
col_collection.objects.link(ob_cube_032)

# ---- scene / render settings (as saved in the file)
scene.frame_start = 1; scene.frame_end = 250; scene.frame_set(1)
scene.render.engine = 'BLENDER_EEVEE_NEXT'
scene.cycles.use_denoising = False
scene.cycles.samples = 128
scene.cycles.sampling_pattern = 'TABULATED_SOBOL'
scene.cycles.use_adaptive_sampling = False
scene.cycles.use_light_tree = False
scene.view_settings.view_transform = 'Filmic'
bpy.context.view_layer.update()

# ---- added for rendering (the .blend has no active camera and no usable light): camera, sun
cam_auto = bpy.data.cameras.new('AutoCamera')
cam_auto.lens = 50.0
cam_auto.sensor_width = 36.0
cam_auto.clip_end = 1000.0
ob_auto_camera = bpy.data.objects.new('AutoCamera', cam_auto)
scene.collection.objects.link(ob_auto_camera)
ob_auto_camera.location = (2.82788, -3.23231, 2.84876)
ob_auto_camera.rotation_euler = (1.09748, -7.21219e-08, 0.694738)
scene.camera = ob_auto_camera
light_auto_sun = bpy.data.lights.new('AutoSun', 'SUN')
light_auto_sun.energy = 3.0
light_auto_sun.angle = 0.0523599
ob_auto_sun = bpy.data.objects.new('AutoSun', light_auto_sun)
scene.collection.objects.link(ob_auto_sun)
ob_auto_sun.rotation_euler = (0.872665, 0.174533, 0.523599)
bpy.context.view_layer.update()
